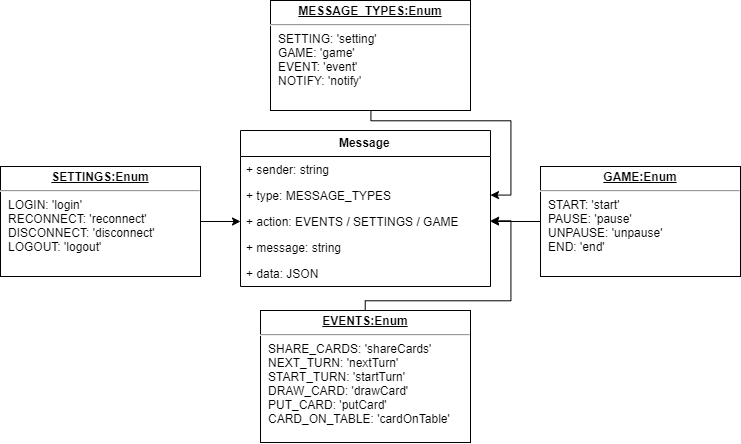

The diagram above was exported from draw.io. Its source (the exported page's mxGraphModel, read from the mxfile embedded in the PNG):
<mxGraphModel dx="2881" dy="1064" grid="1" gridSize="10" guides="1" tooltips="1" connect="1" arrows="1" fold="1" page="1" pageScale="1" pageWidth="850" pageHeight="1100" math="0" shadow="0">
  <root>
    <mxCell id="0" />
    <mxCell id="1" parent="0" />
    <mxCell id="3-DKetpqNUS0GB1rAK4T-43" value="Message" style="swimlane;fontStyle=1;childLayout=stackLayout;horizontal=1;startSize=26;fillColor=none;horizontalStack=0;resizeParent=1;resizeParentMax=0;resizeLast=0;collapsible=1;marginBottom=0;" vertex="1" parent="1">
      <mxGeometry x="-160" y="260" width="250" height="156" as="geometry" />
    </mxCell>
    <mxCell id="3-DKetpqNUS0GB1rAK4T-44" value="+ sender: string&#10;" style="text;strokeColor=none;fillColor=none;align=left;verticalAlign=top;spacingLeft=4;spacingRight=4;overflow=hidden;rotatable=0;points=[[0,0.5],[1,0.5]];portConstraint=eastwest;" vertex="1" parent="3-DKetpqNUS0GB1rAK4T-43">
      <mxGeometry y="26" width="250" height="26" as="geometry" />
    </mxCell>
    <mxCell id="3-DKetpqNUS0GB1rAK4T-45" value="+ type: MESSAGE_TYPES&#10;" style="text;strokeColor=none;fillColor=none;align=left;verticalAlign=top;spacingLeft=4;spacingRight=4;overflow=hidden;rotatable=0;points=[[0,0.5],[1,0.5]];portConstraint=eastwest;" vertex="1" parent="3-DKetpqNUS0GB1rAK4T-43">
      <mxGeometry y="52" width="250" height="26" as="geometry" />
    </mxCell>
    <mxCell id="3-DKetpqNUS0GB1rAK4T-46" value="+ action: EVENTS / SETTINGS / GAME&#10;" style="text;strokeColor=none;fillColor=none;align=left;verticalAlign=top;spacingLeft=4;spacingRight=4;overflow=hidden;rotatable=0;points=[[0,0.5],[1,0.5]];portConstraint=eastwest;" vertex="1" parent="3-DKetpqNUS0GB1rAK4T-43">
      <mxGeometry y="78" width="250" height="26" as="geometry" />
    </mxCell>
    <mxCell id="3-DKetpqNUS0GB1rAK4T-47" value="+ message: string&#10;" style="text;strokeColor=none;fillColor=none;align=left;verticalAlign=top;spacingLeft=4;spacingRight=4;overflow=hidden;rotatable=0;points=[[0,0.5],[1,0.5]];portConstraint=eastwest;" vertex="1" parent="3-DKetpqNUS0GB1rAK4T-43">
      <mxGeometry y="104" width="250" height="26" as="geometry" />
    </mxCell>
    <mxCell id="3-DKetpqNUS0GB1rAK4T-48" value="+ data: JSON&#10;" style="text;strokeColor=none;fillColor=none;align=left;verticalAlign=top;spacingLeft=4;spacingRight=4;overflow=hidden;rotatable=0;points=[[0,0.5],[1,0.5]];portConstraint=eastwest;" vertex="1" parent="3-DKetpqNUS0GB1rAK4T-43">
      <mxGeometry y="130" width="250" height="26" as="geometry" />
    </mxCell>
    <mxCell id="3-DKetpqNUS0GB1rAK4T-60" style="edgeStyle=orthogonalEdgeStyle;rounded=0;orthogonalLoop=1;jettySize=auto;html=1;" edge="1" parent="1" source="3-DKetpqNUS0GB1rAK4T-52" target="3-DKetpqNUS0GB1rAK4T-46">
      <mxGeometry relative="1" as="geometry" />
    </mxCell>
    <mxCell id="3-DKetpqNUS0GB1rAK4T-52" value="&lt;p style=&quot;margin: 4px 0px 0px ; text-align: center&quot;&gt;&lt;b&gt;&lt;u&gt;SETTINGS:Enum&lt;/u&gt;&lt;/b&gt;&lt;br&gt;&lt;/p&gt;&lt;hr&gt;&lt;p style=&quot;margin: 0px 0px 0px 8px&quot;&gt;LOGIN: 'login'&lt;/p&gt;&lt;p style=&quot;margin: 0px 0px 0px 8px&quot;&gt;RECONNECT: 'reconnect'&lt;/p&gt;&lt;p style=&quot;margin: 0px 0px 0px 8px&quot;&gt;DISCONNECT: 'disconnect'&lt;/p&gt;&lt;p style=&quot;margin: 0px 0px 0px 8px&quot;&gt;LOGOUT: 'logout'&lt;/p&gt;" style="verticalAlign=top;align=left;overflow=fill;fontSize=12;fontFamily=Helvetica;html=1;" vertex="1" parent="1">
      <mxGeometry x="-400" y="296" width="200" height="110" as="geometry" />
    </mxCell>
    <mxCell id="3-DKetpqNUS0GB1rAK4T-58" style="edgeStyle=orthogonalEdgeStyle;rounded=0;orthogonalLoop=1;jettySize=auto;html=1;" edge="1" parent="1" source="3-DKetpqNUS0GB1rAK4T-53" target="3-DKetpqNUS0GB1rAK4T-45">
      <mxGeometry relative="1" as="geometry">
        <Array as="points">
          <mxPoint x="-30" y="250" />
          <mxPoint x="110" y="250" />
          <mxPoint x="110" y="325" />
        </Array>
      </mxGeometry>
    </mxCell>
    <mxCell id="3-DKetpqNUS0GB1rAK4T-53" value="&lt;p style=&quot;margin: 4px 0px 0px ; text-align: center&quot;&gt;&lt;b&gt;&lt;u&gt;MESSAGE_TYPES:Enum&lt;/u&gt;&lt;/b&gt;&lt;br&gt;&lt;/p&gt;&lt;hr&gt;&lt;p style=&quot;margin: 0px 0px 0px 8px&quot;&gt;SETTING: 'setting'&lt;/p&gt;&lt;p style=&quot;margin: 0px 0px 0px 8px&quot;&gt;GAME: 'game'&lt;/p&gt;&lt;p style=&quot;margin: 0px 0px 0px 8px&quot;&gt;EVENT: 'event'&lt;/p&gt;&lt;p style=&quot;margin: 0px 0px 0px 8px&quot;&gt;NOTIFY: 'notify'&lt;/p&gt;" style="verticalAlign=top;align=left;overflow=fill;fontSize=12;fontFamily=Helvetica;html=1;" vertex="1" parent="1">
      <mxGeometry x="-130" y="130" width="200" height="110" as="geometry" />
    </mxCell>
    <mxCell id="3-DKetpqNUS0GB1rAK4T-59" style="edgeStyle=orthogonalEdgeStyle;rounded=0;orthogonalLoop=1;jettySize=auto;html=1;" edge="1" parent="1" source="3-DKetpqNUS0GB1rAK4T-54" target="3-DKetpqNUS0GB1rAK4T-46">
      <mxGeometry relative="1" as="geometry" />
    </mxCell>
    <mxCell id="3-DKetpqNUS0GB1rAK4T-54" value="&lt;p style=&quot;margin: 4px 0px 0px ; text-align: center&quot;&gt;&lt;b&gt;&lt;u&gt;GAME:Enum&lt;/u&gt;&lt;/b&gt;&lt;br&gt;&lt;/p&gt;&lt;hr&gt;&lt;p style=&quot;margin: 0px 0px 0px 8px&quot;&gt;START: 'start'&lt;/p&gt;&lt;p style=&quot;margin: 0px 0px 0px 8px&quot;&gt;PAUSE: 'pause'&lt;/p&gt;&lt;p style=&quot;margin: 0px 0px 0px 8px&quot;&gt;UNPAUSE: 'unpause'&lt;/p&gt;&lt;p style=&quot;margin: 0px 0px 0px 8px&quot;&gt;END: 'end'&lt;/p&gt;" style="verticalAlign=top;align=left;overflow=fill;fontSize=12;fontFamily=Helvetica;html=1;" vertex="1" parent="1">
      <mxGeometry x="140" y="296" width="200" height="110" as="geometry" />
    </mxCell>
    <mxCell id="3-DKetpqNUS0GB1rAK4T-61" style="edgeStyle=orthogonalEdgeStyle;rounded=0;orthogonalLoop=1;jettySize=auto;html=1;" edge="1" parent="1" source="3-DKetpqNUS0GB1rAK4T-55" target="3-DKetpqNUS0GB1rAK4T-46">
      <mxGeometry relative="1" as="geometry">
        <Array as="points">
          <mxPoint x="-35" y="430" />
          <mxPoint x="110" y="430" />
          <mxPoint x="110" y="351" />
        </Array>
      </mxGeometry>
    </mxCell>
    <mxCell id="3-DKetpqNUS0GB1rAK4T-55" value="&lt;p style=&quot;margin: 4px 0px 0px ; text-align: center&quot;&gt;&lt;b&gt;&lt;u&gt;EVENTS:Enum&lt;/u&gt;&lt;/b&gt;&lt;br&gt;&lt;/p&gt;&lt;hr&gt;&lt;p style=&quot;margin: 0px 0px 0px 8px&quot;&gt;SHARE_CARDS: 'shareCards'&lt;/p&gt;&lt;p style=&quot;margin: 0px 0px 0px 8px&quot;&gt;NEXT_TURN: 'nextTurn'&lt;/p&gt;&lt;p style=&quot;margin: 0px 0px 0px 8px&quot;&gt;START_TURN: 'startTurn'&lt;/p&gt;&lt;p style=&quot;margin: 0px 0px 0px 8px&quot;&gt;DRAW_CARD: 'drawCard'&lt;/p&gt;&lt;p style=&quot;margin: 0px 0px 0px 8px&quot;&gt;PUT_CARD: 'putCard'&lt;/p&gt;&lt;p style=&quot;margin: 0px 0px 0px 8px&quot;&gt;CARD_ON_TABLE: 'cardOnTable'&lt;/p&gt;" style="verticalAlign=top;align=left;overflow=fill;fontSize=12;fontFamily=Helvetica;html=1;" vertex="1" parent="1">
      <mxGeometry x="-140" y="440" width="210" height="132" as="geometry" />
    </mxCell>
  </root>
</mxGraphModel>